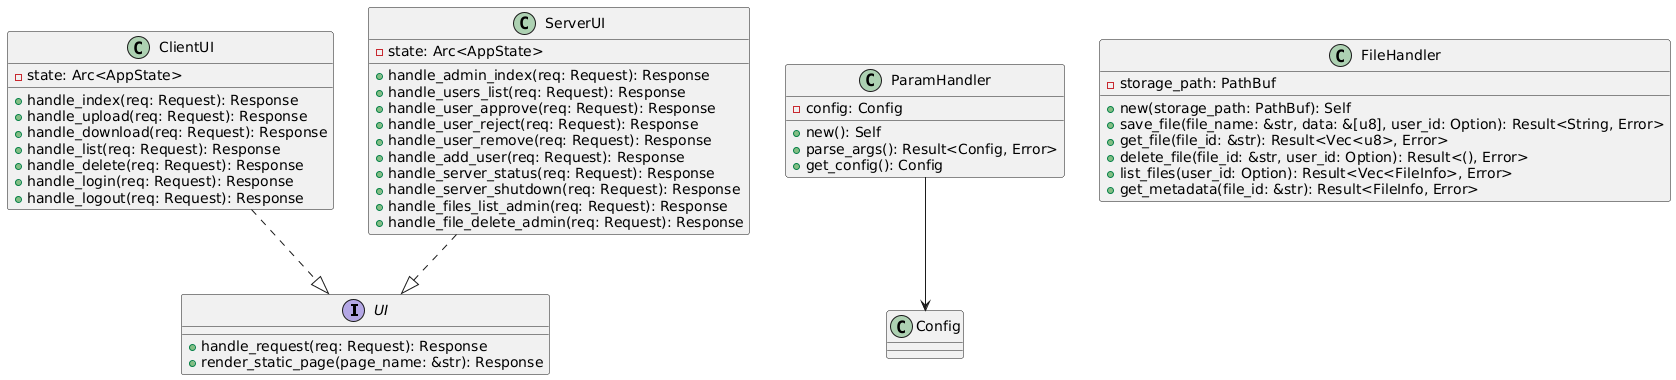

The diagram above was rendered by PlantUML. Its source (embedded in the PNG):
@startuml
interface UI {
  + handle_request(req: Request): Response
  + render_static_page(page_name: &str): Response
}

class ClientUI {
  - state: Arc<AppState>
  + handle_index(req: Request): Response
  + handle_upload(req: Request): Response
  + handle_download(req: Request): Response
  + handle_list(req: Request): Response
  + handle_delete(req: Request): Response
  + handle_login(req: Request): Response
  + handle_logout(req: Request): Response
}

class ServerUI {
  - state: Arc<AppState>
  + handle_admin_index(req: Request): Response
  + handle_users_list(req: Request): Response
  + handle_user_approve(req: Request): Response
  + handle_user_reject(req: Request): Response
  + handle_user_remove(req: Request): Response
  + handle_add_user(req: Request): Response
  + handle_server_status(req: Request): Response
  + handle_server_shutdown(req: Request): Response
  + handle_files_list_admin(req: Request): Response
  + handle_file_delete_admin(req: Request): Response
}

class ParamHandler {
  - config: Config
  + new(): Self
  + parse_args(): Result<Config, Error>
  + get_config(): Config
}

class FileHandler {
  - storage_path: PathBuf
  + new(storage_path: PathBuf): Self
  + save_file(file_name: &str, data: &[u8], user_id: Option<&str>): Result<String, Error>
  + get_file(file_id: &str): Result<Vec<u8>, Error>
  + delete_file(file_id: &str, user_id: Option<&str>): Result<(), Error>
  + list_files(user_id: Option<&str>): Result<Vec<FileInfo>, Error>
  + get_metadata(file_id: &str): Result<FileInfo, Error>
}

class Config {
  ' настройки сервера (порт, пути к сертификатам, строка подключения к БД, папка для файлов и т.д.)
}

ClientUI ..|> UI
ServerUI ..|> UI
ParamHandler --> Config
@enduml